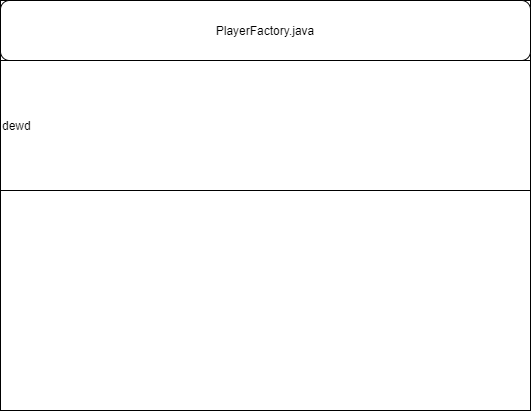

The diagram above was exported from draw.io. Its source (the exported page's mxGraphModel, read from the mxfile embedded in the PNG):
<mxGraphModel dx="996" dy="528" grid="1" gridSize="10" guides="1" tooltips="1" connect="1" arrows="1" fold="1" page="1" pageScale="1" pageWidth="827" pageHeight="1169" math="0" shadow="0">
  <root>
    <mxCell id="0" />
    <mxCell id="1" parent="0" />
    <mxCell id="3" value="" style="rounded=0;whiteSpace=wrap;html=1;" vertex="1" parent="1">
      <mxGeometry x="230" y="50" width="530" height="410" as="geometry" />
    </mxCell>
    <mxCell id="4" value="PlayerFactory.java" style="rounded=1;whiteSpace=wrap;html=1;" vertex="1" parent="1">
      <mxGeometry x="230" y="50" width="530" height="60" as="geometry" />
    </mxCell>
    <mxCell id="8" value="dewd" style="rounded=0;whiteSpace=wrap;html=1;labelBackgroundColor=none;align=left;" vertex="1" parent="1">
      <mxGeometry x="230" y="110" width="530" height="130" as="geometry" />
    </mxCell>
  </root>
</mxGraphModel>